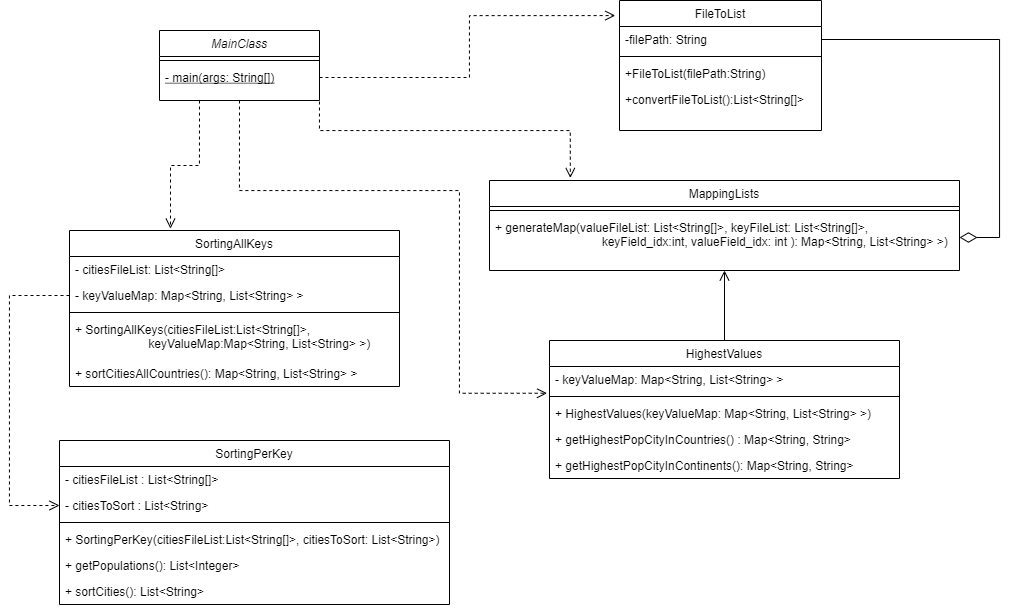

The diagram above was exported from draw.io. Its source (the exported page's mxGraphModel, read from the mxfile embedded in the PNG):
<mxGraphModel dx="1189" dy="969" grid="1" gridSize="10" guides="1" tooltips="1" connect="1" arrows="1" fold="1" page="0" pageScale="1" pageWidth="827" pageHeight="1169" math="0" shadow="0">
  <root>
    <mxCell id="WIyWlLk6GJQsqaUBKTNV-0" />
    <mxCell id="WIyWlLk6GJQsqaUBKTNV-1" parent="WIyWlLk6GJQsqaUBKTNV-0" />
    <mxCell id="fC381nQgVin9QZ29fWYV-25" style="edgeStyle=orthogonalEdgeStyle;rounded=0;orthogonalLoop=1;jettySize=auto;html=1;exitX=0.5;exitY=1;exitDx=0;exitDy=0;entryX=-0.007;entryY=1.029;entryDx=0;entryDy=0;entryPerimeter=0;dashed=1;startArrow=none;startFill=0;endArrow=open;endFill=0;startSize=15;endSize=8;strokeWidth=1;" edge="1" parent="WIyWlLk6GJQsqaUBKTNV-1" source="zkfFHV4jXpPFQw0GAbJ--0" target="fC381nQgVin9QZ29fWYV-7">
      <mxGeometry relative="1" as="geometry">
        <Array as="points">
          <mxPoint x="460" y="140" />
          <mxPoint x="680" y="140" />
          <mxPoint x="680" y="343" />
        </Array>
      </mxGeometry>
    </mxCell>
    <mxCell id="fC381nQgVin9QZ29fWYV-28" style="edgeStyle=orthogonalEdgeStyle;rounded=0;orthogonalLoop=1;jettySize=auto;html=1;exitX=0.25;exitY=1;exitDx=0;exitDy=0;entryX=0.306;entryY=-0.012;entryDx=0;entryDy=0;entryPerimeter=0;dashed=1;startArrow=none;startFill=0;endArrow=open;endFill=0;startSize=15;endSize=8;strokeWidth=1;" edge="1" parent="WIyWlLk6GJQsqaUBKTNV-1" source="zkfFHV4jXpPFQw0GAbJ--0" target="zkfFHV4jXpPFQw0GAbJ--6">
      <mxGeometry relative="1" as="geometry" />
    </mxCell>
    <mxCell id="zkfFHV4jXpPFQw0GAbJ--0" value="MainClass" style="swimlane;fontStyle=2;align=center;verticalAlign=top;childLayout=stackLayout;horizontal=1;startSize=26;horizontalStack=0;resizeParent=1;resizeLast=0;collapsible=1;marginBottom=0;rounded=0;shadow=0;strokeWidth=1;" parent="WIyWlLk6GJQsqaUBKTNV-1" vertex="1">
      <mxGeometry x="380" y="-20" width="160" height="70" as="geometry">
        <mxRectangle x="230" y="140" width="160" height="26" as="alternateBounds" />
      </mxGeometry>
    </mxCell>
    <mxCell id="zkfFHV4jXpPFQw0GAbJ--4" value="" style="line;html=1;strokeWidth=1;align=left;verticalAlign=middle;spacingTop=-1;spacingLeft=3;spacingRight=3;rotatable=0;labelPosition=right;points=[];portConstraint=eastwest;" parent="zkfFHV4jXpPFQw0GAbJ--0" vertex="1">
      <mxGeometry y="26" width="160" height="8" as="geometry" />
    </mxCell>
    <mxCell id="zkfFHV4jXpPFQw0GAbJ--5" value="- main(args: String[])" style="text;align=left;verticalAlign=top;spacingLeft=4;spacingRight=4;overflow=hidden;rotatable=0;points=[[0,0.5],[1,0.5]];portConstraint=eastwest;fontStyle=4" parent="zkfFHV4jXpPFQw0GAbJ--0" vertex="1">
      <mxGeometry y="34" width="160" height="26" as="geometry" />
    </mxCell>
    <mxCell id="zkfFHV4jXpPFQw0GAbJ--6" value="SortingAllKeys" style="swimlane;fontStyle=0;align=center;verticalAlign=top;childLayout=stackLayout;horizontal=1;startSize=26;horizontalStack=0;resizeParent=1;resizeLast=0;collapsible=1;marginBottom=0;rounded=0;shadow=0;strokeWidth=1;" parent="WIyWlLk6GJQsqaUBKTNV-1" vertex="1">
      <mxGeometry x="290" y="180" width="330" height="156" as="geometry">
        <mxRectangle x="130" y="380" width="160" height="26" as="alternateBounds" />
      </mxGeometry>
    </mxCell>
    <mxCell id="zkfFHV4jXpPFQw0GAbJ--7" value="- citiesFileList: List&lt;String[]&gt;" style="text;align=left;verticalAlign=top;spacingLeft=4;spacingRight=4;overflow=hidden;rotatable=0;points=[[0,0.5],[1,0.5]];portConstraint=eastwest;" parent="zkfFHV4jXpPFQw0GAbJ--6" vertex="1">
      <mxGeometry y="26" width="330" height="26" as="geometry" />
    </mxCell>
    <mxCell id="zkfFHV4jXpPFQw0GAbJ--8" value="- keyValueMap: Map&lt;String, List&lt;String&gt; &gt; " style="text;align=left;verticalAlign=top;spacingLeft=4;spacingRight=4;overflow=hidden;rotatable=0;points=[[0,0.5],[1,0.5]];portConstraint=eastwest;rounded=0;shadow=0;html=0;" parent="zkfFHV4jXpPFQw0GAbJ--6" vertex="1">
      <mxGeometry y="52" width="330" height="26" as="geometry" />
    </mxCell>
    <mxCell id="zkfFHV4jXpPFQw0GAbJ--9" value="" style="line;html=1;strokeWidth=1;align=left;verticalAlign=middle;spacingTop=-1;spacingLeft=3;spacingRight=3;rotatable=0;labelPosition=right;points=[];portConstraint=eastwest;" parent="zkfFHV4jXpPFQw0GAbJ--6" vertex="1">
      <mxGeometry y="78" width="330" height="8" as="geometry" />
    </mxCell>
    <mxCell id="zkfFHV4jXpPFQw0GAbJ--10" value="+ SortingAllKeys(citiesFileList:List&lt;String[]&gt;, &#10;                      keyValueMap:Map&lt;String, List&lt;String&gt; &gt;)" style="text;align=left;verticalAlign=top;spacingLeft=4;spacingRight=4;overflow=hidden;rotatable=0;points=[[0,0.5],[1,0.5]];portConstraint=eastwest;fontStyle=0" parent="zkfFHV4jXpPFQw0GAbJ--6" vertex="1">
      <mxGeometry y="86" width="330" height="44" as="geometry" />
    </mxCell>
    <mxCell id="zkfFHV4jXpPFQw0GAbJ--11" value="+ sortCitiesAllCountries(): Map&lt;String, List&lt;String&gt; &gt;" style="text;align=left;verticalAlign=top;spacingLeft=4;spacingRight=4;overflow=hidden;rotatable=0;points=[[0,0.5],[1,0.5]];portConstraint=eastwest;" parent="zkfFHV4jXpPFQw0GAbJ--6" vertex="1">
      <mxGeometry y="130" width="330" height="26" as="geometry" />
    </mxCell>
    <mxCell id="zkfFHV4jXpPFQw0GAbJ--13" value="SortingPerKey" style="swimlane;fontStyle=0;align=center;verticalAlign=top;childLayout=stackLayout;horizontal=1;startSize=26;horizontalStack=0;resizeParent=1;resizeLast=0;collapsible=1;marginBottom=0;rounded=0;shadow=0;strokeWidth=1;" parent="WIyWlLk6GJQsqaUBKTNV-1" vertex="1">
      <mxGeometry x="280" y="390" width="390" height="164" as="geometry">
        <mxRectangle x="340" y="380" width="170" height="26" as="alternateBounds" />
      </mxGeometry>
    </mxCell>
    <mxCell id="zkfFHV4jXpPFQw0GAbJ--14" value="- citiesFileList : List&lt;String[]&gt;" style="text;align=left;verticalAlign=top;spacingLeft=4;spacingRight=4;overflow=hidden;rotatable=0;points=[[0,0.5],[1,0.5]];portConstraint=eastwest;" parent="zkfFHV4jXpPFQw0GAbJ--13" vertex="1">
      <mxGeometry y="26" width="390" height="26" as="geometry" />
    </mxCell>
    <mxCell id="fC381nQgVin9QZ29fWYV-14" value="- citiesToSort : List&lt;String&gt; " style="text;align=left;verticalAlign=top;spacingLeft=4;spacingRight=4;overflow=hidden;rotatable=0;points=[[0,0.5],[1,0.5]];portConstraint=eastwest;" vertex="1" parent="zkfFHV4jXpPFQw0GAbJ--13">
      <mxGeometry y="52" width="390" height="26" as="geometry" />
    </mxCell>
    <mxCell id="zkfFHV4jXpPFQw0GAbJ--15" value="" style="line;html=1;strokeWidth=1;align=left;verticalAlign=middle;spacingTop=-1;spacingLeft=3;spacingRight=3;rotatable=0;labelPosition=right;points=[];portConstraint=eastwest;" parent="zkfFHV4jXpPFQw0GAbJ--13" vertex="1">
      <mxGeometry y="78" width="390" height="8" as="geometry" />
    </mxCell>
    <mxCell id="fC381nQgVin9QZ29fWYV-15" value="+ SortingPerKey(citiesFileList:List&lt;String[]&gt;, citiesToSort: List&lt;String&gt;)" style="text;align=left;verticalAlign=top;spacingLeft=4;spacingRight=4;overflow=hidden;rotatable=0;points=[[0,0.5],[1,0.5]];portConstraint=eastwest;" vertex="1" parent="zkfFHV4jXpPFQw0GAbJ--13">
      <mxGeometry y="86" width="390" height="26" as="geometry" />
    </mxCell>
    <mxCell id="fC381nQgVin9QZ29fWYV-16" value="+ getPopulations(): List&lt;Integer&gt;" style="text;align=left;verticalAlign=top;spacingLeft=4;spacingRight=4;overflow=hidden;rotatable=0;points=[[0,0.5],[1,0.5]];portConstraint=eastwest;" vertex="1" parent="zkfFHV4jXpPFQw0GAbJ--13">
      <mxGeometry y="112" width="390" height="26" as="geometry" />
    </mxCell>
    <mxCell id="fC381nQgVin9QZ29fWYV-17" value="+ sortCities(): List&lt;String&gt;" style="text;align=left;verticalAlign=top;spacingLeft=4;spacingRight=4;overflow=hidden;rotatable=0;points=[[0,0.5],[1,0.5]];portConstraint=eastwest;" vertex="1" parent="zkfFHV4jXpPFQw0GAbJ--13">
      <mxGeometry y="138" width="390" height="26" as="geometry" />
    </mxCell>
    <mxCell id="zkfFHV4jXpPFQw0GAbJ--17" value="FileToList" style="swimlane;fontStyle=0;align=center;verticalAlign=top;childLayout=stackLayout;horizontal=1;startSize=26;horizontalStack=0;resizeParent=1;resizeLast=0;collapsible=1;marginBottom=0;rounded=0;shadow=0;strokeWidth=1;" parent="WIyWlLk6GJQsqaUBKTNV-1" vertex="1">
      <mxGeometry x="840" y="-50" width="202" height="130" as="geometry">
        <mxRectangle x="550" y="140" width="160" height="26" as="alternateBounds" />
      </mxGeometry>
    </mxCell>
    <mxCell id="zkfFHV4jXpPFQw0GAbJ--18" value="-filePath: String" style="text;align=left;verticalAlign=top;spacingLeft=4;spacingRight=4;overflow=hidden;rotatable=0;points=[[0,0.5],[1,0.5]];portConstraint=eastwest;" parent="zkfFHV4jXpPFQw0GAbJ--17" vertex="1">
      <mxGeometry y="26" width="202" height="26" as="geometry" />
    </mxCell>
    <mxCell id="zkfFHV4jXpPFQw0GAbJ--23" value="" style="line;html=1;strokeWidth=1;align=left;verticalAlign=middle;spacingTop=-1;spacingLeft=3;spacingRight=3;rotatable=0;labelPosition=right;points=[];portConstraint=eastwest;" parent="zkfFHV4jXpPFQw0GAbJ--17" vertex="1">
      <mxGeometry y="52" width="202" height="8" as="geometry" />
    </mxCell>
    <mxCell id="zkfFHV4jXpPFQw0GAbJ--24" value="+FileToList(filePath:String)" style="text;align=left;verticalAlign=top;spacingLeft=4;spacingRight=4;overflow=hidden;rotatable=0;points=[[0,0.5],[1,0.5]];portConstraint=eastwest;" parent="zkfFHV4jXpPFQw0GAbJ--17" vertex="1">
      <mxGeometry y="60" width="202" height="26" as="geometry" />
    </mxCell>
    <mxCell id="fC381nQgVin9QZ29fWYV-12" value="+convertFileToList():List&lt;String[]&gt;" style="text;align=left;verticalAlign=top;spacingLeft=4;spacingRight=4;overflow=hidden;rotatable=0;points=[[0,0.5],[1,0.5]];portConstraint=eastwest;" vertex="1" parent="zkfFHV4jXpPFQw0GAbJ--17">
      <mxGeometry y="86" width="202" height="26" as="geometry" />
    </mxCell>
    <mxCell id="fC381nQgVin9QZ29fWYV-0" value="MappingLists" style="swimlane;fontStyle=0;align=center;verticalAlign=top;childLayout=stackLayout;horizontal=1;startSize=26;horizontalStack=0;resizeParent=1;resizeLast=0;collapsible=1;marginBottom=0;rounded=0;shadow=0;strokeWidth=1;" vertex="1" parent="WIyWlLk6GJQsqaUBKTNV-1">
      <mxGeometry x="710" y="130" width="470" height="90" as="geometry">
        <mxRectangle x="130" y="380" width="160" height="26" as="alternateBounds" />
      </mxGeometry>
    </mxCell>
    <mxCell id="fC381nQgVin9QZ29fWYV-3" value="" style="line;html=1;strokeWidth=1;align=left;verticalAlign=middle;spacingTop=-1;spacingLeft=3;spacingRight=3;rotatable=0;labelPosition=right;points=[];portConstraint=eastwest;" vertex="1" parent="fC381nQgVin9QZ29fWYV-0">
      <mxGeometry y="26" width="470" height="8" as="geometry" />
    </mxCell>
    <mxCell id="fC381nQgVin9QZ29fWYV-5" value="+ generateMap(valueFileList: List&lt;String[]&gt;, keyFileList: List&lt;String[]&gt;, &#10;                                keyField_idx:int, valueField_idx: int ): Map&lt;String, List&lt;String&gt; &gt;)" style="text;align=left;verticalAlign=top;spacingLeft=4;spacingRight=4;overflow=hidden;rotatable=0;points=[[0,0.5],[1,0.5]];portConstraint=eastwest;" vertex="1" parent="fC381nQgVin9QZ29fWYV-0">
      <mxGeometry y="34" width="470" height="46" as="geometry" />
    </mxCell>
    <mxCell id="fC381nQgVin9QZ29fWYV-21" style="edgeStyle=orthogonalEdgeStyle;rounded=0;orthogonalLoop=1;jettySize=auto;html=1;exitX=0.5;exitY=0;exitDx=0;exitDy=0;entryX=0.5;entryY=1;entryDx=0;entryDy=0;startArrow=none;startFill=0;endArrow=open;endFill=0;startSize=15;endSize=8;strokeWidth=1;" edge="1" parent="WIyWlLk6GJQsqaUBKTNV-1" source="fC381nQgVin9QZ29fWYV-6" target="fC381nQgVin9QZ29fWYV-0">
      <mxGeometry relative="1" as="geometry" />
    </mxCell>
    <mxCell id="fC381nQgVin9QZ29fWYV-6" value="HighestValues" style="swimlane;fontStyle=0;align=center;verticalAlign=top;childLayout=stackLayout;horizontal=1;startSize=26;horizontalStack=0;resizeParent=1;resizeLast=0;collapsible=1;marginBottom=0;rounded=0;shadow=0;strokeWidth=1;" vertex="1" parent="WIyWlLk6GJQsqaUBKTNV-1">
      <mxGeometry x="770" y="290" width="350" height="138" as="geometry">
        <mxRectangle x="130" y="380" width="160" height="26" as="alternateBounds" />
      </mxGeometry>
    </mxCell>
    <mxCell id="fC381nQgVin9QZ29fWYV-7" value="- keyValueMap: Map&lt;String, List&lt;String&gt; &gt;" style="text;align=left;verticalAlign=top;spacingLeft=4;spacingRight=4;overflow=hidden;rotatable=0;points=[[0,0.5],[1,0.5]];portConstraint=eastwest;" vertex="1" parent="fC381nQgVin9QZ29fWYV-6">
      <mxGeometry y="26" width="350" height="26" as="geometry" />
    </mxCell>
    <mxCell id="fC381nQgVin9QZ29fWYV-9" value="" style="line;html=1;strokeWidth=1;align=left;verticalAlign=middle;spacingTop=-1;spacingLeft=3;spacingRight=3;rotatable=0;labelPosition=right;points=[];portConstraint=eastwest;" vertex="1" parent="fC381nQgVin9QZ29fWYV-6">
      <mxGeometry y="52" width="350" height="8" as="geometry" />
    </mxCell>
    <mxCell id="fC381nQgVin9QZ29fWYV-10" value="+ HighestValues(keyValueMap: Map&lt;String, List&lt;String&gt; &gt;)" style="text;align=left;verticalAlign=top;spacingLeft=4;spacingRight=4;overflow=hidden;rotatable=0;points=[[0,0.5],[1,0.5]];portConstraint=eastwest;fontStyle=0" vertex="1" parent="fC381nQgVin9QZ29fWYV-6">
      <mxGeometry y="60" width="350" height="26" as="geometry" />
    </mxCell>
    <mxCell id="fC381nQgVin9QZ29fWYV-11" value="+ getHighestPopCityInCountries() : Map&lt;String, String&gt;" style="text;align=left;verticalAlign=top;spacingLeft=4;spacingRight=4;overflow=hidden;rotatable=0;points=[[0,0.5],[1,0.5]];portConstraint=eastwest;" vertex="1" parent="fC381nQgVin9QZ29fWYV-6">
      <mxGeometry y="86" width="350" height="26" as="geometry" />
    </mxCell>
    <mxCell id="fC381nQgVin9QZ29fWYV-13" value="+ getHighestPopCityInContinents(): Map&lt;String, String&gt;" style="text;align=left;verticalAlign=top;spacingLeft=4;spacingRight=4;overflow=hidden;rotatable=0;points=[[0,0.5],[1,0.5]];portConstraint=eastwest;" vertex="1" parent="fC381nQgVin9QZ29fWYV-6">
      <mxGeometry y="112" width="350" height="26" as="geometry" />
    </mxCell>
    <mxCell id="fC381nQgVin9QZ29fWYV-20" style="edgeStyle=orthogonalEdgeStyle;rounded=0;orthogonalLoop=1;jettySize=auto;html=1;exitX=0;exitY=0.5;exitDx=0;exitDy=0;entryX=0;entryY=0.5;entryDx=0;entryDy=0;startArrow=none;startFill=0;endArrow=open;endFill=0;startSize=15;endSize=8;strokeWidth=1;dashed=1;" edge="1" parent="WIyWlLk6GJQsqaUBKTNV-1" source="zkfFHV4jXpPFQw0GAbJ--8" target="fC381nQgVin9QZ29fWYV-14">
      <mxGeometry relative="1" as="geometry">
        <Array as="points">
          <mxPoint x="230" y="245" />
          <mxPoint x="230" y="455" />
        </Array>
      </mxGeometry>
    </mxCell>
    <mxCell id="fC381nQgVin9QZ29fWYV-22" style="edgeStyle=orthogonalEdgeStyle;rounded=0;orthogonalLoop=1;jettySize=auto;html=1;exitX=1;exitY=0.5;exitDx=0;exitDy=0;entryX=1;entryY=0.5;entryDx=0;entryDy=0;startArrow=diamondThin;startFill=0;endArrow=none;endFill=0;startSize=15;endSize=8;strokeWidth=1;" edge="1" parent="WIyWlLk6GJQsqaUBKTNV-1" source="fC381nQgVin9QZ29fWYV-5" target="zkfFHV4jXpPFQw0GAbJ--18">
      <mxGeometry relative="1" as="geometry">
        <Array as="points">
          <mxPoint x="1220" y="187" />
          <mxPoint x="1220" y="-11" />
        </Array>
      </mxGeometry>
    </mxCell>
    <mxCell id="fC381nQgVin9QZ29fWYV-23" style="edgeStyle=orthogonalEdgeStyle;rounded=0;orthogonalLoop=1;jettySize=auto;html=1;exitX=1;exitY=0.5;exitDx=0;exitDy=0;entryX=-0.021;entryY=0.116;entryDx=0;entryDy=0;entryPerimeter=0;startArrow=none;startFill=0;endArrow=open;endFill=0;startSize=15;endSize=8;strokeWidth=1;dashed=1;" edge="1" parent="WIyWlLk6GJQsqaUBKTNV-1" source="zkfFHV4jXpPFQw0GAbJ--5" target="zkfFHV4jXpPFQw0GAbJ--17">
      <mxGeometry relative="1" as="geometry" />
    </mxCell>
    <mxCell id="fC381nQgVin9QZ29fWYV-24" style="edgeStyle=orthogonalEdgeStyle;rounded=0;orthogonalLoop=1;jettySize=auto;html=1;exitX=1;exitY=0.5;exitDx=0;exitDy=0;dashed=1;startArrow=none;startFill=0;endArrow=open;endFill=0;startSize=15;endSize=8;strokeWidth=1;entryX=0.172;entryY=-0.028;entryDx=0;entryDy=0;entryPerimeter=0;" edge="1" parent="WIyWlLk6GJQsqaUBKTNV-1" source="zkfFHV4jXpPFQw0GAbJ--5" target="fC381nQgVin9QZ29fWYV-0">
      <mxGeometry relative="1" as="geometry">
        <mxPoint x="790" y="120" as="targetPoint" />
        <Array as="points">
          <mxPoint x="540" y="80" />
          <mxPoint x="791" y="80" />
        </Array>
      </mxGeometry>
    </mxCell>
  </root>
</mxGraphModel>